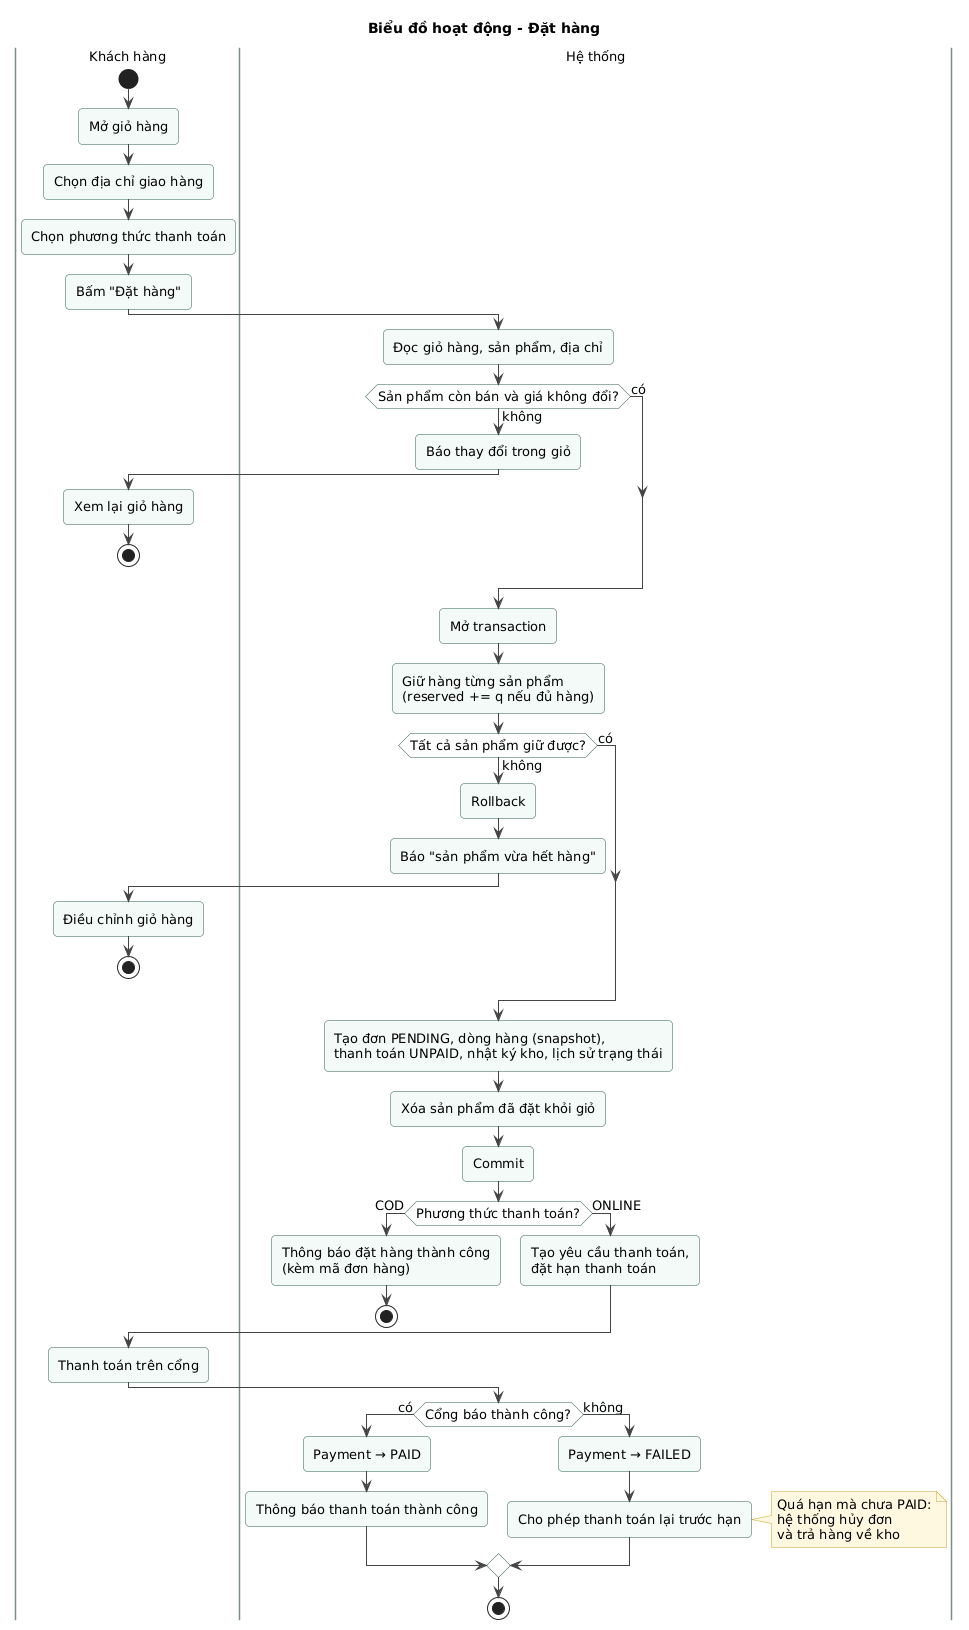

The diagram above was rendered by PlantUML. Its source (embedded in the PNG):
@startuml ad-01-dat-hang
!include ../_style.puml
title Biểu đồ hoạt động - Đặt hàng

|Khách hàng|
start
:Mở giỏ hàng;
:Chọn địa chỉ giao hàng;
:Chọn phương thức thanh toán;
:Bấm "Đặt hàng";

|Hệ thống|
:Đọc giỏ hàng, sản phẩm, địa chỉ;
if (Sản phẩm còn bán và giá không đổi?) then (không)
  :Báo thay đổi trong giỏ;
  |Khách hàng|
  :Xem lại giỏ hàng;
  stop
else (có)
endif

|Hệ thống|
:Mở transaction;
:Giữ hàng từng sản phẩm\n(reserved += q nếu đủ hàng);
if (Tất cả sản phẩm giữ được?) then (không)
  :Rollback;
  :Báo "sản phẩm vừa hết hàng";
  |Khách hàng|
  :Điều chỉnh giỏ hàng;
  stop
else (có)
endif

|Hệ thống|
:Tạo đơn PENDING, dòng hàng (snapshot),\nthanh toán UNPAID, nhật ký kho, lịch sử trạng thái;
:Xóa sản phẩm đã đặt khỏi giỏ;
:Commit;

if (Phương thức thanh toán?) then (COD)
  :Thông báo đặt hàng thành công\n(kèm mã đơn hàng);
  stop
else (ONLINE)
  :Tạo yêu cầu thanh toán,\nđặt hạn thanh toán;
endif

|Khách hàng|
:Thanh toán trên cổng;

|Hệ thống|
if (Cổng báo thành công?) then (có)
  :Payment → PAID;
  :Thông báo thanh toán thành công;
else (không)
  :Payment → FAILED;
  :Cho phép thanh toán lại trước hạn;
  note right
    Quá hạn mà chưa PAID:
    hệ thống hủy đơn
    và trả hàng về kho
  end note
endif
stop
@enduml